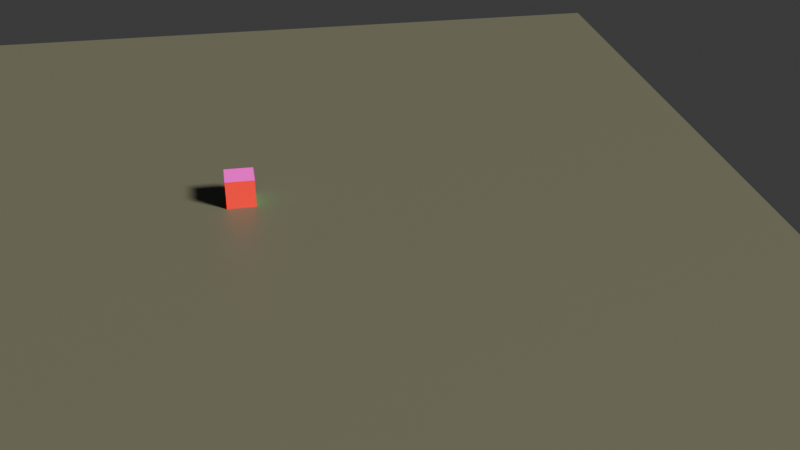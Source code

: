 # Source: section05-72-basic-animation.blend  (saved by Blender 4.0.36; exported with 4.5.12 LTS)
import bpy
from mathutils import Matrix  # noqa: F401  (used for matrix-valued properties, if any)

bpy.ops.wm.read_factory_settings(use_empty=True)
scene = bpy.context.scene
scene.name = 'Scene'

# ---- collections
col_collection = bpy.data.collections.new('Collection'); scene.collection.children.link(col_collection)

# ---- materials (node trees are filled in below, after node groups)
mat_all = bpy.data.materials.new('all')
mat_all.use_transparent_shadow = False
mat_green = bpy.data.materials.new('green')
mat_green.alpha_threshold = 0.0
mat_green.use_transparent_shadow = False
mat_green.roughness = 0.5
mat_green.line_color = (0.0, 0.0, 0.0, 1.0)
mat_blue = bpy.data.materials.new('blue')
mat_blue.use_transparent_shadow = False
mat_yellow = bpy.data.materials.new('yellow')
mat_yellow.use_transparent_shadow = False
mat_pink = bpy.data.materials.new('pink')
mat_pink.use_transparent_shadow = False
mat_material_001 = bpy.data.materials.new('Material.001')
mat_material_001.use_transparent_shadow = False

# ---- material node trees
mat_all.use_nodes = True; mat_all.node_tree.nodes.clear()
_N = mat_all.node_tree.nodes; _L = mat_all.node_tree.links
n0 = _N.new('ShaderNodeBsdfPrincipled'); n0.name = 'Principled BSDF'; n0.location = (10, 300)
n0.inputs[0].default_value = (0.8004, 0.0, 0.002457, 1.0)
n0.inputs[3].default_value = 1.45
n1 = _N.new('ShaderNodeOutputMaterial'); n1.name = 'Material Output'; n1.location = (300, 300)
_L.new(n0.outputs[0], n1.inputs[0])
n1.is_active_output = True
mat_green.use_nodes = True; mat_green.node_tree.nodes.clear()
_N = mat_green.node_tree.nodes; _L = mat_green.node_tree.links
n0 = _N.new('ShaderNodeOutputMaterial'); n0.name = 'Material Output'; n0.location = (300, 300)
n1 = _N.new('ShaderNodeBsdfPrincipled'); n1.name = 'Principled BSDF'; n1.location = (10, 300)
n1.inputs[0].default_value = (0.0119, 0.8001, 0.0, 1.0)
n1.inputs[3].default_value = 1.45
_L.new(n1.outputs[0], n0.inputs[0])
n0.is_active_output = True
mat_blue.use_nodes = True; mat_blue.node_tree.nodes.clear()
_N = mat_blue.node_tree.nodes; _L = mat_blue.node_tree.links
n0 = _N.new('ShaderNodeOutputMaterial'); n0.name = 'Material Output'; n0.location = (300, 300)
n1 = _N.new('ShaderNodeBsdfPrincipled'); n1.name = 'Principled BSDF'; n1.location = (10, 300)
n1.inputs[0].default_value = (0.01055, 0.0, 0.3779, 1.0)
n1.inputs[3].default_value = 1.45
_L.new(n1.outputs[0], n0.inputs[0])
n0.is_active_output = True
mat_yellow.use_nodes = True; mat_yellow.node_tree.nodes.clear()
_N = mat_yellow.node_tree.nodes; _L = mat_yellow.node_tree.links
n0 = _N.new('ShaderNodeBsdfPrincipled'); n0.name = 'Principled BSDF'; n0.location = (10, 300)
n0.inputs[0].default_value = (0.6791, 0.8004, 0.0, 1.0)
n0.inputs[3].default_value = 1.45
n1 = _N.new('ShaderNodeOutputMaterial'); n1.name = 'Material Output'; n1.location = (300, 300)
_L.new(n0.outputs[0], n1.inputs[0])
n1.is_active_output = True
mat_pink.use_nodes = True; mat_pink.node_tree.nodes.clear()
_N = mat_pink.node_tree.nodes; _L = mat_pink.node_tree.links
n0 = _N.new('ShaderNodeBsdfPrincipled'); n0.name = 'Principled BSDF'; n0.location = (10, 300)
n0.inputs[0].default_value = (0.8004, 0.0, 0.7304, 1.0)
n0.inputs[3].default_value = 1.45
n1 = _N.new('ShaderNodeOutputMaterial'); n1.name = 'Material Output'; n1.location = (300, 300)
_L.new(n0.outputs[0], n1.inputs[0])
n1.is_active_output = True
mat_material_001.use_nodes = True; mat_material_001.node_tree.nodes.clear()
_N = mat_material_001.node_tree.nodes; _L = mat_material_001.node_tree.links
n0 = _N.new('ShaderNodeBsdfPrincipled'); n0.name = 'Principled BSDF'; n0.location = (10, 300)
n0.inputs[0].default_value = (0.07523, 0.07693, 0.07155, 1.0)
n0.inputs[3].default_value = 1.45
n1 = _N.new('ShaderNodeOutputMaterial'); n1.name = 'Material Output'; n1.location = (300, 300)
_L.new(n0.outputs[0], n1.inputs[0])
n1.is_active_output = True

# ---- world
world_world = bpy.data.worlds.new('World'); scene.world = world_world
world_world.use_nodes = True; world_world.node_tree.nodes.clear()
_N = world_world.node_tree.nodes; _L = world_world.node_tree.links
n0 = _N.new('ShaderNodeOutputWorld'); n0.name = 'World Output'; n0.location = (300, 300)
n1 = _N.new('ShaderNodeBackground'); n1.name = 'Background'; n1.location = (10, 300)
n1.inputs[0].default_value = (0.05088, 0.05088, 0.05088, 1.0)
_L.new(n1.outputs[0], n0.inputs[0])
n0.is_active_output = True
world_world.color = (0.05088, 0.05088, 0.05088)
world_world.use_sun_shadow = False
world_world.sun_shadow_jitter_overblur = 0.0

# ---- cameras
cam_camera_001 = bpy.data.cameras.new('Camera.001')

# ---- lights
light_light = bpy.data.lights.new('Light', 'SUN')
light_light.color = (1.0, 0.9474, 0.6604)
light_light.transmission_factor = 0.0
light_light.angle = 0.1993
light_light.shadow_soft_size = 0.1
light_light.shadow_cascade_max_distance = 1000.0

# ---- meshes
me_cube_002 = bpy.data.meshes.new('Cube.002')
me_cube_002.from_pydata([(-1.0, -1.0, -1.0), (-1.0, -1.0, 1.0), (-1.0, 1.0, -1.0), (-1.0, 1.0, 1.0), (1.0, -1.0, -1.0), (1.0, -1.0, 1.0), (1.0, 1.0, -1.0), (1.0, 1.0, 1.0)], [], [(0, 1, 3, 2), (2, 3, 7, 6), (6, 7, 5, 4), (4, 5, 1, 0), (2, 6, 4, 0), (7, 3, 1, 5)])
me_cube_002.polygons.foreach_set('material_index', [3, 2, 1, 0, 0, 4])
_uv = me_cube_002.uv_layers.new(name='UVMap')
_uv.uv.foreach_set('vector', [0.375, 0.0, 0.625, 0.0, 0.625, 0.25, 0.375, 0.25, 0.375, 0.25, 0.625, 0.25, 0.625, 0.5, 0.375, 0.5, 0.375, 0.5, 0.625, 0.5, 0.625, 0.75, 0.375, 0.75, 0.375, 0.75, 0.625, 0.75, 0.625, 1.0, 0.375, 1.0, 0.125, 0.5, 0.375, 0.5, 0.375, 0.75, 0.125, 0.75, 0.625, 0.5, 0.875, 0.5, 0.875, 0.75, 0.625, 0.75])
me_cube_002.materials.append(mat_all)
me_cube_002.materials.append(mat_green)
me_cube_002.materials.append(mat_blue)
me_cube_002.materials.append(mat_yellow)
me_cube_002.materials.append(mat_pink)
me_cube_002.update()
me_plane = bpy.data.meshes.new('Plane')
me_plane.from_pydata([(-1.0, -1.0, 0.0), (1.0, -1.0, 0.0), (-1.0, 1.0, 0.0), (1.0, 1.0, 0.0)], [], [(0, 1, 3, 2)])
_uv = me_plane.uv_layers.new(name='UVMap')
_uv.uv.foreach_set('vector', [0.0, 0.0, 1.0, 0.0, 1.0, 1.0, 0.0, 1.0])
me_plane.materials.append(mat_material_001)
me_plane.materials.append(None)
me_plane.update()

# ---- objects
ob_light = bpy.data.objects.new('Light', light_light)
ob_cube = bpy.data.objects.new('Cube', me_cube_002)
ob_plane = bpy.data.objects.new('Plane', me_plane)
ob_camera = bpy.data.objects.new('Camera', cam_camera_001)

# ---- transforms, parenting, visibility, modifiers, constraints
ob_light.location = (13.32, -10.46, 12.63)
ob_light.rotation_euler = (0.8633, -0.5238, 1.326)
ob_light.lock_rotations_4d = False
ob_light.empty_display_type = 'ARROWS'
ob_light.color = (0.0, 0.0, 0.0, 0.0)
ob_light.lineart.crease_threshold = 0.0
ob_cube.location = (0.0, 0.0, 1.0)
ob_plane.location = (0.0, 0.0, 0.0)
ob_plane.scale = (35.24, 35.24, 35.24)
ob_camera.location = (-0.8899, -67.93, 35.02)
ob_camera.rotation_euler = (-5.215, -1.268e-06, -0.1731)

# ---- collection membership
col_collection.objects.link(ob_light)
col_collection.objects.link(ob_cube)
col_collection.objects.link(ob_plane)
col_collection.objects.link(ob_camera)

# ---- scene / render settings (as saved in the file)
scene.camera = ob_camera
scene.frame_start = 1; scene.frame_end = 100; scene.frame_set(0)
scene.render.engine = 'BLENDER_EEVEE_NEXT'
scene.render.image_settings.file_format = 'FFMPEG'
scene.render.image_settings.color_mode = 'RGB'
scene.render.resolution_percentage = 50
scene.cycles.sampling_pattern = 'TABULATED_SOBOL'
bpy.context.view_layer.update()
